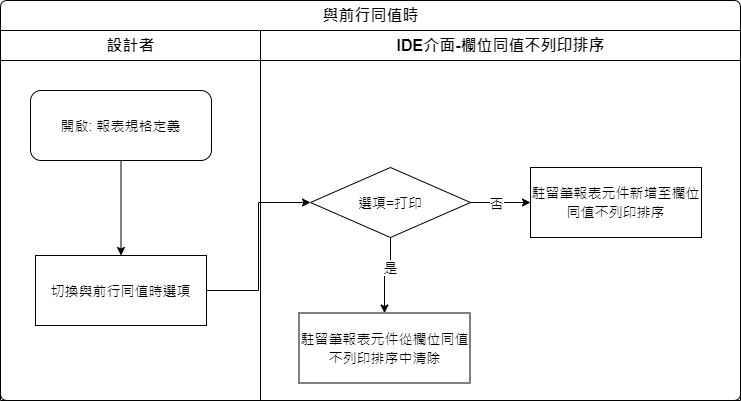

The diagram above was exported from draw.io. Its source (the exported page's mxGraphModel, read from the mxfile embedded in the PNG):
<mxGraphModel dx="1038" dy="630" grid="1" gridSize="10" guides="1" tooltips="1" connect="1" arrows="1" fold="1" page="1" pageScale="1" pageWidth="827" pageHeight="1169" math="0" shadow="0">
  <root>
    <mxCell id="tgEThDjRUhISrzXD_Wsa-0" />
    <mxCell id="tgEThDjRUhISrzXD_Wsa-1" parent="tgEThDjRUhISrzXD_Wsa-0" />
    <mxCell id="CXLdwOA8-JcZ-Bv79Mhv-0" value="與前行同值時" style="swimlane;html=1;childLayout=stackLayout;resizeParent=1;resizeParentMax=0;strokeWidth=1;fontSize=16;rounded=1;arcSize=8;startSize=30;labelBackgroundColor=none;align=center;" vertex="1" parent="tgEThDjRUhISrzXD_Wsa-1">
      <mxGeometry x="40" y="70" width="740" height="400" as="geometry" />
    </mxCell>
    <mxCell id="CXLdwOA8-JcZ-Bv79Mhv-1" value="設計者" style="swimlane;html=1;startSize=30;fontSize=16;strokeWidth=1;" vertex="1" parent="CXLdwOA8-JcZ-Bv79Mhv-0">
      <mxGeometry y="30" width="260" height="370" as="geometry" />
    </mxCell>
    <mxCell id="CXLdwOA8-JcZ-Bv79Mhv-2" style="edgeStyle=orthogonalEdgeStyle;rounded=0;orthogonalLoop=1;jettySize=auto;html=1;fontSize=14;" edge="1" parent="CXLdwOA8-JcZ-Bv79Mhv-1" source="CXLdwOA8-JcZ-Bv79Mhv-3" target="CXLdwOA8-JcZ-Bv79Mhv-4">
      <mxGeometry relative="1" as="geometry" />
    </mxCell>
    <mxCell id="CXLdwOA8-JcZ-Bv79Mhv-3" value="開啟: 報表規格定義" style="rounded=1;whiteSpace=wrap;html=1;strokeWidth=1;fontSize=14;" vertex="1" parent="CXLdwOA8-JcZ-Bv79Mhv-1">
      <mxGeometry x="30" y="60" width="181" height="70" as="geometry" />
    </mxCell>
    <mxCell id="CXLdwOA8-JcZ-Bv79Mhv-4" value="切換與前行同值時選項" style="rounded=0;whiteSpace=wrap;html=1;strokeWidth=1;fontSize=14;" vertex="1" parent="CXLdwOA8-JcZ-Bv79Mhv-1">
      <mxGeometry x="35" y="225" width="171" height="70" as="geometry" />
    </mxCell>
    <mxCell id="CXLdwOA8-JcZ-Bv79Mhv-5" value="IDE介面-欄位同值不列印排序" style="swimlane;html=1;startSize=30;fontSize=16;strokeWidth=1;" vertex="1" parent="CXLdwOA8-JcZ-Bv79Mhv-0">
      <mxGeometry x="260" y="30" width="480" height="370" as="geometry" />
    </mxCell>
    <mxCell id="CXLdwOA8-JcZ-Bv79Mhv-6" value="&lt;div style=&quot;line-height: 19px ; font-size: 14px&quot;&gt;駐留筆報表元件從&lt;span style=&quot;font-size: 14px&quot;&gt;欄位同值不列印排序&lt;/span&gt;中清除&lt;/div&gt;" style="rounded=0;whiteSpace=wrap;html=1;strokeWidth=1;fontSize=14;labelBackgroundColor=none;fontFamily=Helvetica;align=center;" vertex="1" parent="CXLdwOA8-JcZ-Bv79Mhv-5">
      <mxGeometry x="38.5" y="282.5" width="171" height="70" as="geometry" />
    </mxCell>
    <mxCell id="CXLdwOA8-JcZ-Bv79Mhv-7" style="edgeStyle=orthogonalEdgeStyle;rounded=0;orthogonalLoop=1;jettySize=auto;html=1;" edge="1" parent="CXLdwOA8-JcZ-Bv79Mhv-5" source="CXLdwOA8-JcZ-Bv79Mhv-9" target="CXLdwOA8-JcZ-Bv79Mhv-6">
      <mxGeometry relative="1" as="geometry" />
    </mxCell>
    <mxCell id="CXLdwOA8-JcZ-Bv79Mhv-8" value="是" style="edgeLabel;html=1;align=center;verticalAlign=middle;resizable=0;points=[];fontSize=14;" vertex="1" connectable="0" parent="CXLdwOA8-JcZ-Bv79Mhv-7">
      <mxGeometry x="-0.3" y="1" relative="1" as="geometry">
        <mxPoint x="-2" as="offset" />
      </mxGeometry>
    </mxCell>
    <mxCell id="CXLdwOA8-JcZ-Bv79Mhv-12" style="edgeStyle=orthogonalEdgeStyle;rounded=0;orthogonalLoop=1;jettySize=auto;html=1;entryX=0;entryY=0.5;entryDx=0;entryDy=0;fontFamily=Helvetica;fontSize=14;fontColor=#000000;" edge="1" parent="CXLdwOA8-JcZ-Bv79Mhv-5" source="CXLdwOA8-JcZ-Bv79Mhv-9" target="CXLdwOA8-JcZ-Bv79Mhv-11">
      <mxGeometry relative="1" as="geometry" />
    </mxCell>
    <mxCell id="CXLdwOA8-JcZ-Bv79Mhv-13" value="否" style="edgeLabel;html=1;align=center;verticalAlign=middle;resizable=0;points=[];fontSize=14;fontFamily=Helvetica;fontColor=#000000;" vertex="1" connectable="0" parent="CXLdwOA8-JcZ-Bv79Mhv-12">
      <mxGeometry x="-0.1521" relative="1" as="geometry">
        <mxPoint as="offset" />
      </mxGeometry>
    </mxCell>
    <mxCell id="CXLdwOA8-JcZ-Bv79Mhv-9" value="選項=打印" style="rhombus;whiteSpace=wrap;html=1;fontSize=14;align=center;" vertex="1" parent="CXLdwOA8-JcZ-Bv79Mhv-5">
      <mxGeometry x="50" y="137" width="160" height="70" as="geometry" />
    </mxCell>
    <mxCell id="CXLdwOA8-JcZ-Bv79Mhv-11" value="&lt;div style=&quot;line-height: 19px ; font-size: 14px&quot;&gt;駐留筆報表元件新增至&lt;span style=&quot;font-size: 14px&quot;&gt;欄位同值不列印排序&lt;/span&gt;&lt;/div&gt;" style="rounded=0;whiteSpace=wrap;html=1;strokeWidth=1;fontSize=14;labelBackgroundColor=none;fontFamily=Helvetica;align=center;" vertex="1" parent="CXLdwOA8-JcZ-Bv79Mhv-5">
      <mxGeometry x="270" y="137" width="171" height="70" as="geometry" />
    </mxCell>
    <mxCell id="CXLdwOA8-JcZ-Bv79Mhv-10" style="edgeStyle=orthogonalEdgeStyle;rounded=0;orthogonalLoop=1;jettySize=auto;html=1;entryX=0;entryY=0.5;entryDx=0;entryDy=0;" edge="1" parent="CXLdwOA8-JcZ-Bv79Mhv-0" source="CXLdwOA8-JcZ-Bv79Mhv-4" target="CXLdwOA8-JcZ-Bv79Mhv-9">
      <mxGeometry relative="1" as="geometry">
        <mxPoint x="300" y="180" as="targetPoint" />
      </mxGeometry>
    </mxCell>
  </root>
</mxGraphModel>